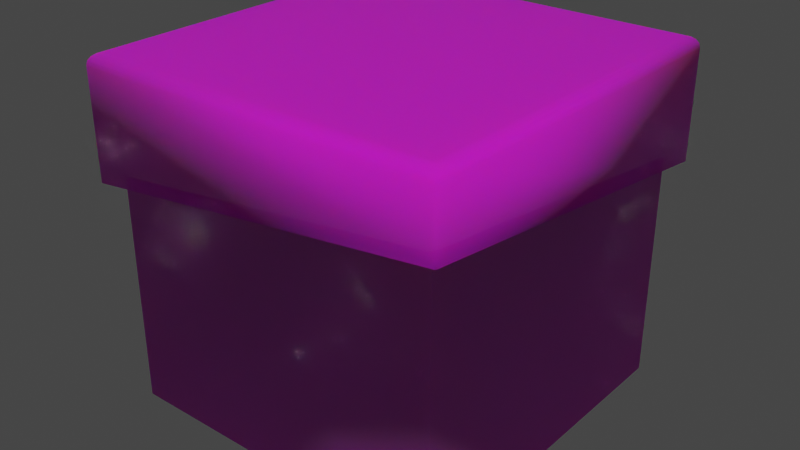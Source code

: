 # Source: floor.blend  (saved by Blender 3.6.11; exported with 4.5.12 LTS)
import bpy
from mathutils import Matrix  # noqa: F401  (used for matrix-valued properties, if any)

bpy.ops.wm.read_factory_settings(use_empty=True)
scene = bpy.context.scene
scene.name = 'Scene'

# ---- collections
col_collection = bpy.data.collections.new('Collection'); scene.collection.children.link(col_collection)

# ---- images (referenced by path relative to the original .blend; pixels are not part of the script)
import os
ASSET_DIR = os.environ.get("B2B_ASSET_DIR", "")  # directory of the original .blend (textures are referenced by path, not embedded)
HERE = os.path.dirname(os.path.abspath(__file__))  # packed textures are extracted next to this script under _unpacked/

def load_image(name, relpath, width, height, colorspace="sRGB"):
    """Load a texture the original file referenced (path relative to the .blend, or extracted next to this script)."""
    p = next((c for c in (os.path.join(HERE, relpath), os.path.join(ASSET_DIR, relpath)) if relpath and os.path.exists(c)), "")
    if p:
        img = bpy.data.images.load(p, check_existing=True)
        img.name = name
    else:  # same state as the original file: an image datablock whose file is absent (Cycles renders it pink)
        img = bpy.data.images.new(name, width, height)
        img.source = "FILE"
        img.filepath = "//" + (relpath or name)
    img.colorspace_settings.name = colorspace
    return img
img_colorpallete2_jpeg = load_image('colorpallete2.jpeg', 'colorpallete2.jpeg', 1024, 1024, 'sRGB')

# ---- materials (node trees are filled in below, after node groups)
mat_materiais = bpy.data.materials.new('Materiais')
mat_materiais.use_transparent_shadow = False

# ---- material node trees
mat_materiais.use_nodes = True; mat_materiais.node_tree.nodes.clear()
_N = mat_materiais.node_tree.nodes; _L = mat_materiais.node_tree.links
n0 = _N.new('ShaderNodeBsdfPrincipled'); n0.name = 'BSDF - Pré-fundamentado'; n0.location = (10, 300)
n0.distribution = 'GGX'
n0.subsurface_method = 'RANDOM_WALK_SKIN'
n0.inputs[2].default_value = 1.0
n0.inputs[3].default_value = 1.45
n0.inputs[4].default_value = 0.7045
n0.inputs[8].default_value = 1.0
n0.inputs[10].default_value = 0.1727
n0.inputs[11].default_value = 1.01
n0.inputs[27].default_value = (0.0, 0.0, 0.0, 1.0)
n1 = _N.new('ShaderNodeOutputMaterial'); n1.name = 'Saída de material'; n1.location = (300, 300)
n2 = _N.new('ShaderNodeTexImage'); n2.name = 'Textura de imagem'; n2.location = (-338, 228)
n2.image = img_colorpallete2_jpeg
n3 = _N.new('ShaderNodeMix'); n3.name = 'Mix'; n3.location = (-160, 180)
n3.data_type = 'RGBA'
n3.inputs[0].default_value = 0.1727
n3.inputs[7].default_value = (0.0, 0.0, 0.0, 1.0)
_L.new(n0.outputs[0], n1.inputs[0])
_L.new(n2.outputs[0], n3.inputs[6])
_L.new(n3.outputs[2], n0.inputs[0])
n1.is_active_output = True

# ---- world
world_world = bpy.data.worlds.new('World'); scene.world = world_world
world_world.use_nodes = True; world_world.node_tree.nodes.clear()
_N = world_world.node_tree.nodes; _L = world_world.node_tree.links
n0 = _N.new('ShaderNodeOutputWorld'); n0.name = 'World Output'; n0.location = (300, 300)
n1 = _N.new('ShaderNodeBackground'); n1.name = 'Background'; n1.location = (10, 300)
n1.inputs[0].default_value = (0.05088, 0.05088, 0.05088, 1.0)
_L.new(n1.outputs[0], n0.inputs[0])
n0.is_active_output = True
world_world.color = (0.05088, 0.05088, 0.05088)
world_world.use_sun_shadow = False
world_world.sun_shadow_jitter_overblur = 0.0

# ---- meshes
me_cubo = bpy.data.meshes.new('Cubo')
me_cubo.from_pydata([(-1.0, -1.0, 0.0), (-1.0, 1.0, 0.0), (1.0, -1.0, 0.0), (1.0, 1.0, 0.0), (-1.0, -1.0, 1.358), (-1.0, 1.0, 1.609), (1.0, 1.0, 1.358), (1.0, -1.0, 1.609), (-1.087, -1.087, 1.325), (-1.087, 1.087, 1.597), (1.087, 1.087, 1.325), (1.087, -1.087, 1.597), (-1.022, -1.022, 2.023), (-1.087, -1.087, 1.957), (-1.047, -1.047, 2.018), (-1.068, -1.068, 2.003), (-1.082, -1.082, 1.982), (-1.022, 1.022, 2.023), (-1.087, 1.087, 1.957), (-1.047, 1.047, 2.018), (-1.068, 1.068, 2.003), (-1.082, 1.082, 1.982), (1.022, 1.022, 2.023), (1.087, 1.087, 1.957), (1.047, 1.047, 2.018), (1.068, 1.068, 2.003), (1.082, 1.082, 1.982), (1.022, -1.022, 2.023), (1.087, -1.087, 1.957), (1.047, -1.047, 2.018), (1.068, -1.068, 2.003), (1.082, -1.082, 1.982)], [], [(4, 7, 11, 8), (6, 5, 9, 10), (7, 6, 10, 11), (1, 3, 2, 0), (5, 4, 8, 9), (2, 7, 4, 0), (3, 6, 7, 2), (1, 5, 6, 3), (0, 4, 5, 1), (22, 17, 12, 27), (10, 23, 28, 11), (8, 13, 18, 9), (9, 18, 23, 10), (12, 17, 19, 14), (14, 19, 20, 15), (15, 20, 21, 16), (16, 21, 18, 13), (17, 22, 24, 19), (19, 24, 25, 20), (20, 25, 26, 21), (21, 26, 23, 18), (22, 27, 29, 24), (24, 29, 30, 25), (25, 30, 31, 26), (26, 31, 28, 23), (27, 12, 14, 29), (29, 14, 15, 30), (30, 15, 16, 31), (31, 16, 13, 28), (11, 28, 13, 8)])
me_cubo.polygons.foreach_set('use_smooth', [True] * 30)
_uv = me_cubo.uv_layers.new(name='Mapa UV')
_uv.uv.foreach_set('vector', [0.7812, 0.06875, 0.7812, 0.06875, 0.7812, 0.06875, 0.7812, 0.06875, 0.7812, 0.06875, 0.7812, 0.06875, 0.7812, 0.06875, 0.7812, 0.06875, 0.7812, 0.06875, 0.7812, 0.06875, 0.7812, 0.06875, 0.7812, 0.06875, 0.7812, 0.06875, 0.7812, 0.06875, 0.7812, 0.06875, 0.7812, 0.06875, 0.7812, 0.06875, 0.7812, 0.06875, 0.7812, 0.06875, 0.7812, 0.06875, 0.7812, 0.06875, 0.7812, 0.06875, 0.7812, 0.06875, 0.7812, 0.06875, 0.7812, 0.06875, 0.7812, 0.06875, 0.7812, 0.06875, 0.7812, 0.06875, 0.7812, 0.06875, 0.7812, 0.06875, 0.7812, 0.06875, 0.7812, 0.06875, 0.7812, 0.06875, 0.7812, 0.06875, 0.7812, 0.06875, 0.7812, 0.06875, 0.0625, 0.2031, 0.0625, 0.2031, 0.0625, 0.2031, 0.0625, 0.2031, 0.0625, 0.2031, 0.0625, 0.2031, 0.0625, 0.2031, 0.0625, 0.2031, 0.0625, 0.2031, 0.0625, 0.2031, 0.0625, 0.2031, 0.0625, 0.2031, 0.0625, 0.2031, 0.0625, 0.2031, 0.0625, 0.2031, 0.0625, 0.2031, 0.0625, 0.2031, 0.0625, 0.2031, 0.0625, 0.2031, 0.0625, 0.2031, 0.0625, 0.2031, 0.0625, 0.2031, 0.0625, 0.2031, 0.0625, 0.2031, 0.0625, 0.2031, 0.0625, 0.2031, 0.0625, 0.2031, 0.0625, 0.2031, 0.0625, 0.2031, 0.0625, 0.2031, 0.0625, 0.2031, 0.0625, 0.2031, 0.0625, 0.2031, 0.0625, 0.2031, 0.0625, 0.2031, 0.0625, 0.2031, 0.0625, 0.2031, 0.0625, 0.2031, 0.0625, 0.2031, 0.0625, 0.2031, 0.0625, 0.2031, 0.0625, 0.2031, 0.0625, 0.2031, 0.0625, 0.2031, 0.0625, 0.2031, 0.0625, 0.2031, 0.0625, 0.2031, 0.0625, 0.2031, 0.0625, 0.2031, 0.0625, 0.2031, 0.0625, 0.2031, 0.0625, 0.2031, 0.0625, 0.2031, 0.0625, 0.2031, 0.0625, 0.2031, 0.0625, 0.2031, 0.0625, 0.2031, 0.0625, 0.2031, 0.0625, 0.2031, 0.0625, 0.2031, 0.0625, 0.2031, 0.0625, 0.2031, 0.0625, 0.2031, 0.0625, 0.2031, 0.0625, 0.2031, 0.0625, 0.2031, 0.0625, 0.2031, 0.0625, 0.2031, 0.0625, 0.2031, 0.0625, 0.2031, 0.0625, 0.2031, 0.0625, 0.2031, 0.0625, 0.2031, 0.0625, 0.2031, 0.0625, 0.2031, 0.0625, 0.2031, 0.0625, 0.2031, 0.0625, 0.2031, 0.0625, 0.2031, 0.0625, 0.2031, 0.0625, 0.2031, 0.0625, 0.2031, 0.0625, 0.2031, 0.0625, 0.2031])
me_cubo.materials.append(mat_materiais)
me_cubo.update()

# ---- objects
ob_cubo = bpy.data.objects.new('Cubo', me_cubo)

# ---- transforms, parenting, visibility, modifiers, constraints
ob_cubo.location = (0.0, 0.0, 0.0)

# ---- collection membership
col_collection.objects.link(ob_cubo)

# ---- scene / render settings (as saved in the file)
scene.frame_start = 1; scene.frame_end = 250; scene.frame_set(1)
scene.render.engine = 'BLENDER_EEVEE_NEXT'
scene.cycles.sampling_pattern = 'TABULATED_SOBOL'
scene.view_settings.view_transform = 'Filmic'
bpy.context.view_layer.update()

# ---- added for rendering (the .blend has no active camera and no usable light): camera, sun
cam_auto = bpy.data.cameras.new('AutoCamera')
cam_auto.lens = 50.0
cam_auto.sensor_width = 36.0
cam_auto.clip_end = 1000.0
ob_auto_camera = bpy.data.objects.new('AutoCamera', cam_auto)
scene.collection.objects.link(ob_auto_camera)
ob_auto_camera.location = (3.40555, -4.08666, 3.73571)
ob_auto_camera.rotation_euler = (1.09748, -7.21219e-08, 0.694738)
scene.camera = ob_auto_camera
light_auto_sun = bpy.data.lights.new('AutoSun', 'SUN')
light_auto_sun.energy = 3.0
light_auto_sun.angle = 0.0523599
ob_auto_sun = bpy.data.objects.new('AutoSun', light_auto_sun)
scene.collection.objects.link(ob_auto_sun)
ob_auto_sun.rotation_euler = (0.872665, 0.174533, 0.523599)
bpy.context.view_layer.update()

